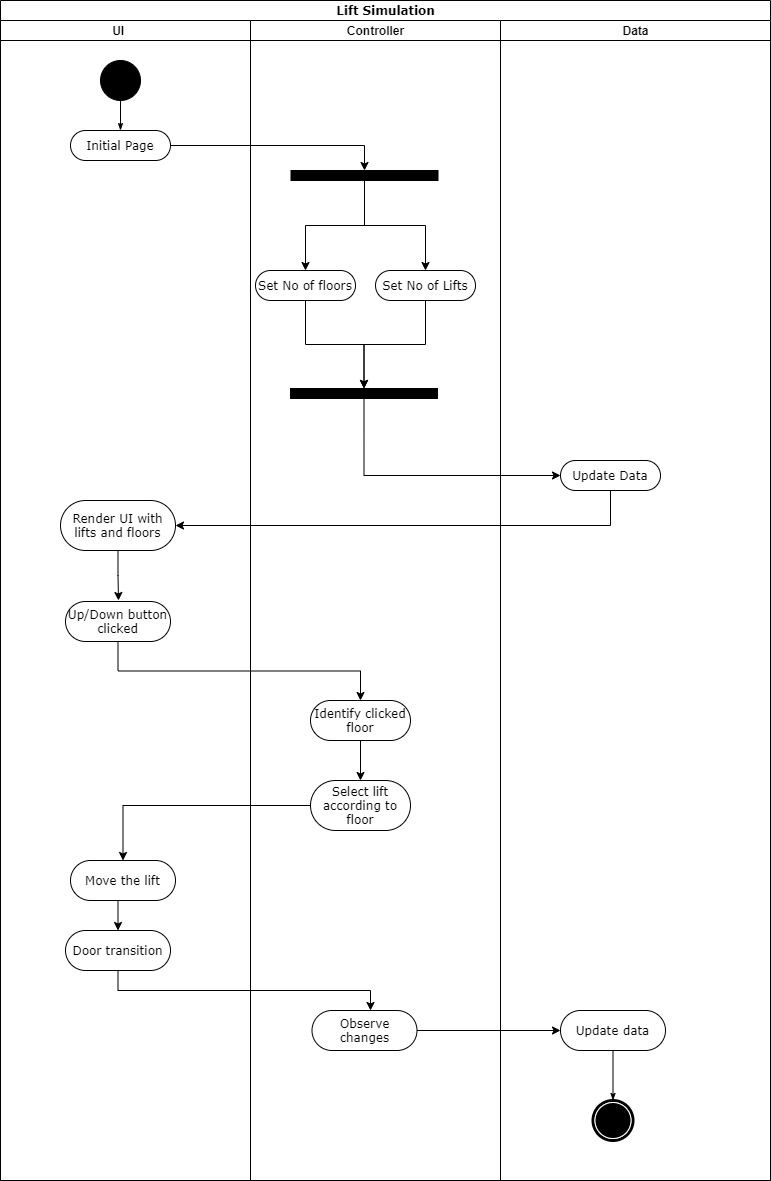

The diagram above was exported from draw.io. Its source (the exported page's mxGraphModel, read from the mxfile embedded in the PNG):
<mxGraphModel dx="1038" dy="649" grid="1" gridSize="10" guides="1" tooltips="1" connect="1" arrows="1" fold="1" page="1" pageScale="1" pageWidth="850" pageHeight="1100" background="none" math="0" shadow="0">
  <root>
    <mxCell id="0" />
    <mxCell id="1" parent="0" />
    <mxCell id="1c1d494c118603dd-1" value="Lift Simulation" style="swimlane;html=1;childLayout=stackLayout;startSize=20;rounded=0;shadow=0;comic=0;labelBackgroundColor=none;strokeWidth=1;fontFamily=Verdana;fontSize=12;align=center;" parent="1" vertex="1">
      <mxGeometry x="40" y="20" width="770" height="1180" as="geometry" />
    </mxCell>
    <mxCell id="1c1d494c118603dd-2" value="UI&lt;span style=&quot;white-space: pre&quot;&gt;&#09;&lt;/span&gt;" style="swimlane;html=1;startSize=20;" parent="1c1d494c118603dd-1" vertex="1">
      <mxGeometry y="20" width="250" height="1160" as="geometry" />
    </mxCell>
    <mxCell id="60571a20871a0731-4" value="" style="ellipse;whiteSpace=wrap;html=1;rounded=0;shadow=0;comic=0;labelBackgroundColor=none;strokeWidth=1;fillColor=#000000;fontFamily=Verdana;fontSize=12;align=center;" parent="1c1d494c118603dd-2" vertex="1">
      <mxGeometry x="100" y="40" width="40" height="40" as="geometry" />
    </mxCell>
    <mxCell id="60571a20871a0731-8" value="Initial Page" style="rounded=1;whiteSpace=wrap;html=1;shadow=0;comic=0;labelBackgroundColor=none;strokeWidth=1;fontFamily=Verdana;fontSize=12;align=center;arcSize=50;" parent="1c1d494c118603dd-2" vertex="1">
      <mxGeometry x="70" y="110" width="100" height="30" as="geometry" />
    </mxCell>
    <mxCell id="1c1d494c118603dd-27" style="edgeStyle=orthogonalEdgeStyle;rounded=0;html=1;labelBackgroundColor=none;startArrow=none;startFill=0;startSize=5;endArrow=classicThin;endFill=1;endSize=5;jettySize=auto;orthogonalLoop=1;strokeWidth=1;fontFamily=Verdana;fontSize=12" parent="1c1d494c118603dd-2" source="60571a20871a0731-4" target="60571a20871a0731-8" edge="1">
      <mxGeometry relative="1" as="geometry" />
    </mxCell>
    <mxCell id="lWK9sTgdCMJ_NglcMhHw-17" value="Render UI with lifts and floors" style="rounded=1;whiteSpace=wrap;html=1;shadow=0;comic=0;labelBackgroundColor=none;strokeWidth=1;fontFamily=Verdana;fontSize=12;align=center;arcSize=50;" vertex="1" parent="1c1d494c118603dd-2">
      <mxGeometry x="60" y="480" width="115" height="50" as="geometry" />
    </mxCell>
    <mxCell id="lWK9sTgdCMJ_NglcMhHw-19" value="Up/Down button clicked" style="rounded=1;whiteSpace=wrap;html=1;shadow=0;comic=0;labelBackgroundColor=none;strokeWidth=1;fontFamily=Verdana;fontSize=12;align=center;arcSize=50;" vertex="1" parent="1c1d494c118603dd-2">
      <mxGeometry x="65" y="581" width="105" height="40" as="geometry" />
    </mxCell>
    <mxCell id="lWK9sTgdCMJ_NglcMhHw-36" style="edgeStyle=orthogonalEdgeStyle;rounded=0;orthogonalLoop=1;jettySize=auto;html=1;exitX=0.5;exitY=1;exitDx=0;exitDy=0;entryX=0.5;entryY=0;entryDx=0;entryDy=0;" edge="1" parent="1c1d494c118603dd-2" source="lWK9sTgdCMJ_NglcMhHw-33" target="lWK9sTgdCMJ_NglcMhHw-35">
      <mxGeometry relative="1" as="geometry" />
    </mxCell>
    <mxCell id="lWK9sTgdCMJ_NglcMhHw-33" value="Move the lift" style="rounded=1;whiteSpace=wrap;html=1;shadow=0;comic=0;labelBackgroundColor=none;strokeWidth=1;fontFamily=Verdana;fontSize=12;align=center;arcSize=50;" vertex="1" parent="1c1d494c118603dd-2">
      <mxGeometry x="70" y="840" width="105" height="40" as="geometry" />
    </mxCell>
    <mxCell id="lWK9sTgdCMJ_NglcMhHw-35" value="Door transition" style="rounded=1;whiteSpace=wrap;html=1;shadow=0;comic=0;labelBackgroundColor=none;strokeWidth=1;fontFamily=Verdana;fontSize=12;align=center;arcSize=50;" vertex="1" parent="1c1d494c118603dd-2">
      <mxGeometry x="65" y="910" width="105" height="40" as="geometry" />
    </mxCell>
    <mxCell id="1c1d494c118603dd-3" value="Controller" style="swimlane;html=1;startSize=20;" parent="1c1d494c118603dd-1" vertex="1">
      <mxGeometry x="250" y="20" width="250" height="1160" as="geometry" />
    </mxCell>
    <mxCell id="1c1d494c118603dd-12" value="" style="whiteSpace=wrap;html=1;rounded=0;shadow=0;comic=0;labelBackgroundColor=none;strokeWidth=1;fillColor=#000000;fontFamily=Verdana;fontSize=12;align=center;rotation=0;" parent="1c1d494c118603dd-3" vertex="1">
      <mxGeometry x="40" y="368" width="147" height="10" as="geometry" />
    </mxCell>
    <mxCell id="1c1d494c118603dd-41" style="edgeStyle=none;rounded=0;html=1;labelBackgroundColor=none;startArrow=none;startFill=0;startSize=5;endArrow=classicThin;endFill=1;endSize=5;jettySize=auto;orthogonalLoop=1;strokeWidth=1;fontFamily=Verdana;fontSize=12" parent="1c1d494c118603dd-3" target="1c1d494c118603dd-16" edge="1">
      <mxGeometry relative="1" as="geometry">
        <mxPoint x="154.6428571428571" y="540" as="sourcePoint" />
      </mxGeometry>
    </mxCell>
    <mxCell id="1c1d494c118603dd-53" style="edgeStyle=none;rounded=0;html=1;dashed=1;labelBackgroundColor=none;startArrow=none;startFill=0;startSize=5;endArrow=oval;endFill=0;endSize=5;jettySize=auto;orthogonalLoop=1;strokeWidth=1;fontFamily=Verdana;fontSize=12" parent="1c1d494c118603dd-3" target="1c1d494c118603dd-15" edge="1">
      <mxGeometry relative="1" as="geometry">
        <mxPoint x="100" y="532.1428571428571" as="sourcePoint" />
      </mxGeometry>
    </mxCell>
    <mxCell id="1c1d494c118603dd-54" style="edgeStyle=none;rounded=0;html=1;dashed=1;labelBackgroundColor=none;startArrow=none;startFill=0;startSize=5;endArrow=oval;endFill=0;endSize=5;jettySize=auto;orthogonalLoop=1;strokeWidth=1;fontFamily=Verdana;fontSize=12" parent="1c1d494c118603dd-3" source="1c1d494c118603dd-24" edge="1">
      <mxGeometry relative="1" as="geometry">
        <mxPoint x="127.08074534161483" y="610" as="targetPoint" />
      </mxGeometry>
    </mxCell>
    <mxCell id="lWK9sTgdCMJ_NglcMhHw-7" style="edgeStyle=orthogonalEdgeStyle;rounded=0;orthogonalLoop=1;jettySize=auto;html=1;exitX=0.5;exitY=1;exitDx=0;exitDy=0;entryX=0.5;entryY=0;entryDx=0;entryDy=0;" edge="1" parent="1c1d494c118603dd-3" source="1c1d494c118603dd-6" target="1c1d494c118603dd-12">
      <mxGeometry relative="1" as="geometry" />
    </mxCell>
    <mxCell id="1c1d494c118603dd-6" value="Set No of floors" style="rounded=1;whiteSpace=wrap;html=1;shadow=0;comic=0;labelBackgroundColor=none;strokeWidth=1;fontFamily=Verdana;fontSize=12;align=center;arcSize=50;" parent="1c1d494c118603dd-3" vertex="1">
      <mxGeometry x="5" y="250" width="100" height="30" as="geometry" />
    </mxCell>
    <mxCell id="lWK9sTgdCMJ_NglcMhHw-8" style="edgeStyle=orthogonalEdgeStyle;rounded=0;orthogonalLoop=1;jettySize=auto;html=1;exitX=0.5;exitY=1;exitDx=0;exitDy=0;" edge="1" parent="1c1d494c118603dd-3" source="1c1d494c118603dd-5" target="1c1d494c118603dd-12">
      <mxGeometry relative="1" as="geometry" />
    </mxCell>
    <mxCell id="1c1d494c118603dd-5" value="Set No of Lifts" style="rounded=1;whiteSpace=wrap;html=1;shadow=0;comic=0;labelBackgroundColor=none;strokeWidth=1;fontFamily=Verdana;fontSize=12;align=center;arcSize=50;" parent="1c1d494c118603dd-3" vertex="1">
      <mxGeometry x="125" y="250" width="100" height="30" as="geometry" />
    </mxCell>
    <mxCell id="lWK9sTgdCMJ_NglcMhHw-12" style="edgeStyle=orthogonalEdgeStyle;rounded=0;orthogonalLoop=1;jettySize=auto;html=1;exitX=0.5;exitY=1;exitDx=0;exitDy=0;" edge="1" parent="1c1d494c118603dd-3" source="lWK9sTgdCMJ_NglcMhHw-9" target="1c1d494c118603dd-6">
      <mxGeometry relative="1" as="geometry" />
    </mxCell>
    <mxCell id="lWK9sTgdCMJ_NglcMhHw-13" style="edgeStyle=orthogonalEdgeStyle;rounded=0;orthogonalLoop=1;jettySize=auto;html=1;" edge="1" parent="1c1d494c118603dd-3" source="lWK9sTgdCMJ_NglcMhHw-9" target="1c1d494c118603dd-5">
      <mxGeometry relative="1" as="geometry" />
    </mxCell>
    <mxCell id="lWK9sTgdCMJ_NglcMhHw-9" value="" style="whiteSpace=wrap;html=1;rounded=0;shadow=0;comic=0;labelBackgroundColor=none;strokeWidth=1;fillColor=#000000;fontFamily=Verdana;fontSize=12;align=center;rotation=0;" vertex="1" parent="1c1d494c118603dd-3">
      <mxGeometry x="40.5" y="150" width="147" height="10" as="geometry" />
    </mxCell>
    <mxCell id="lWK9sTgdCMJ_NglcMhHw-27" value="Identify clicked floor" style="rounded=1;whiteSpace=wrap;html=1;shadow=0;comic=0;labelBackgroundColor=none;strokeWidth=1;fontFamily=Verdana;fontSize=12;align=center;arcSize=50;" vertex="1" parent="1c1d494c118603dd-3">
      <mxGeometry x="60" y="680" width="100" height="40" as="geometry" />
    </mxCell>
    <mxCell id="lWK9sTgdCMJ_NglcMhHw-32" value="Select lift according to floor" style="rounded=1;whiteSpace=wrap;html=1;shadow=0;comic=0;labelBackgroundColor=none;strokeWidth=1;fontFamily=Verdana;fontSize=12;align=center;arcSize=50;" vertex="1" parent="1c1d494c118603dd-3">
      <mxGeometry x="60" y="760" width="100" height="50" as="geometry" />
    </mxCell>
    <mxCell id="lWK9sTgdCMJ_NglcMhHw-39" value="Observe changes" style="rounded=1;whiteSpace=wrap;html=1;shadow=0;comic=0;labelBackgroundColor=none;strokeWidth=1;fontFamily=Verdana;fontSize=12;align=center;arcSize=50;" vertex="1" parent="1c1d494c118603dd-3">
      <mxGeometry x="61.5" y="990" width="105" height="40" as="geometry" />
    </mxCell>
    <mxCell id="1c1d494c118603dd-4" value="Data" style="swimlane;html=1;startSize=20;" parent="1c1d494c118603dd-1" vertex="1">
      <mxGeometry x="500" y="20" width="270" height="1160" as="geometry" />
    </mxCell>
    <mxCell id="1c1d494c118603dd-43" style="edgeStyle=none;rounded=0;html=1;labelBackgroundColor=none;startArrow=none;startFill=0;startSize=5;endArrow=classicThin;endFill=1;endSize=5;jettySize=auto;orthogonalLoop=1;strokeWidth=1;fontFamily=Verdana;fontSize=12" parent="1c1d494c118603dd-4" source="1c1d494c118603dd-17" edge="1">
      <mxGeometry relative="1" as="geometry">
        <mxPoint x="90" y="670" as="targetPoint" />
      </mxGeometry>
    </mxCell>
    <mxCell id="1c1d494c118603dd-44" style="edgeStyle=none;rounded=0;html=1;labelBackgroundColor=none;startArrow=none;startFill=0;startSize=5;endArrow=classicThin;endFill=1;endSize=5;jettySize=auto;orthogonalLoop=1;strokeWidth=1;fontFamily=Verdana;fontSize=12" parent="1c1d494c118603dd-4" target="1c1d494c118603dd-19" edge="1">
      <mxGeometry relative="1" as="geometry">
        <mxPoint x="120" y="700" as="sourcePoint" />
      </mxGeometry>
    </mxCell>
    <mxCell id="1c1d494c118603dd-56" style="edgeStyle=none;rounded=0;html=1;dashed=1;labelBackgroundColor=none;startArrow=none;startFill=0;startSize=5;endArrow=oval;endFill=0;endSize=5;jettySize=auto;orthogonalLoop=1;strokeWidth=1;fontFamily=Verdana;fontSize=12" parent="1c1d494c118603dd-4" target="1c1d494c118603dd-18" edge="1">
      <mxGeometry relative="1" as="geometry">
        <mxPoint x="156.96428571428578" y="640" as="sourcePoint" />
      </mxGeometry>
    </mxCell>
    <mxCell id="1c1d494c118603dd-57" style="edgeStyle=none;rounded=0;html=1;dashed=1;labelBackgroundColor=none;startArrow=none;startFill=0;startSize=5;endArrow=oval;endFill=0;endSize=5;jettySize=auto;orthogonalLoop=1;strokeWidth=1;fontFamily=Verdana;fontSize=12" parent="1c1d494c118603dd-4" target="1c1d494c118603dd-17" edge="1">
      <mxGeometry relative="1" as="geometry">
        <mxPoint x="120" y="618.2394366197184" as="sourcePoint" />
      </mxGeometry>
    </mxCell>
    <mxCell id="1c1d494c118603dd-58" style="edgeStyle=none;rounded=0;html=1;dashed=1;labelBackgroundColor=none;startArrow=none;startFill=0;startSize=5;endArrow=oval;endFill=0;endSize=5;jettySize=auto;orthogonalLoop=1;strokeWidth=1;fontFamily=Verdana;fontSize=12" parent="1c1d494c118603dd-4" source="1c1d494c118603dd-26" edge="1">
      <mxGeometry relative="1" as="geometry">
        <mxPoint x="138.5999999999999" y="810" as="targetPoint" />
      </mxGeometry>
    </mxCell>
    <mxCell id="lWK9sTgdCMJ_NglcMhHw-4" value="Update Data" style="rounded=1;whiteSpace=wrap;html=1;shadow=0;comic=0;labelBackgroundColor=none;strokeWidth=1;fontFamily=Verdana;fontSize=12;align=center;arcSize=50;" vertex="1" parent="1c1d494c118603dd-4">
      <mxGeometry x="60" y="440" width="100" height="30" as="geometry" />
    </mxCell>
    <mxCell id="lWK9sTgdCMJ_NglcMhHw-41" value="Update data" style="rounded=1;whiteSpace=wrap;html=1;shadow=0;comic=0;labelBackgroundColor=none;strokeWidth=1;fontFamily=Verdana;fontSize=12;align=center;arcSize=50;" vertex="1" parent="1c1d494c118603dd-4">
      <mxGeometry x="60" y="990" width="105" height="40" as="geometry" />
    </mxCell>
    <mxCell id="60571a20871a0731-5" value="" style="shape=mxgraph.bpmn.shape;html=1;verticalLabelPosition=bottom;labelBackgroundColor=#ffffff;verticalAlign=top;perimeter=ellipsePerimeter;outline=end;symbol=terminate;rounded=0;shadow=0;comic=0;strokeWidth=1;fontFamily=Verdana;fontSize=12;align=center;" parent="1c1d494c118603dd-4" vertex="1">
      <mxGeometry x="92.5" y="1080" width="40" height="40" as="geometry" />
    </mxCell>
    <mxCell id="1c1d494c118603dd-45" style="edgeStyle=none;rounded=0;html=1;labelBackgroundColor=none;startArrow=none;startFill=0;startSize=5;endArrow=classicThin;endFill=1;endSize=5;jettySize=auto;orthogonalLoop=1;strokeWidth=1;fontFamily=Verdana;fontSize=12" parent="1c1d494c118603dd-4" target="60571a20871a0731-5" edge="1">
      <mxGeometry relative="1" as="geometry">
        <mxPoint x="112.5" y="1030" as="sourcePoint" />
      </mxGeometry>
    </mxCell>
    <mxCell id="1c1d494c118603dd-42" style="edgeStyle=none;rounded=0;html=1;labelBackgroundColor=none;startArrow=none;startFill=0;startSize=5;endArrow=classicThin;endFill=1;endSize=5;jettySize=auto;orthogonalLoop=1;strokeWidth=1;fontFamily=Verdana;fontSize=12" parent="1c1d494c118603dd-1" target="1c1d494c118603dd-17" edge="1">
      <mxGeometry relative="1" as="geometry">
        <mxPoint x="435" y="628.0434782608695" as="sourcePoint" />
      </mxGeometry>
    </mxCell>
    <mxCell id="1c1d494c118603dd-55" style="edgeStyle=none;rounded=0;html=1;dashed=1;labelBackgroundColor=none;startArrow=none;startFill=0;startSize=5;endArrow=oval;endFill=0;endSize=5;jettySize=auto;orthogonalLoop=1;strokeWidth=1;fontFamily=Verdana;fontSize=12" parent="1c1d494c118603dd-1" target="1c1d494c118603dd-17" edge="1">
      <mxGeometry relative="1" as="geometry">
        <mxPoint x="395" y="678.6666666666667" as="sourcePoint" />
      </mxGeometry>
    </mxCell>
    <mxCell id="lWK9sTgdCMJ_NglcMhHw-14" style="edgeStyle=orthogonalEdgeStyle;rounded=0;orthogonalLoop=1;jettySize=auto;html=1;exitX=1;exitY=0.5;exitDx=0;exitDy=0;entryX=0.5;entryY=0;entryDx=0;entryDy=0;" edge="1" parent="1c1d494c118603dd-1" source="60571a20871a0731-8" target="lWK9sTgdCMJ_NglcMhHw-9">
      <mxGeometry relative="1" as="geometry" />
    </mxCell>
    <mxCell id="lWK9sTgdCMJ_NglcMhHw-16" style="edgeStyle=orthogonalEdgeStyle;rounded=0;orthogonalLoop=1;jettySize=auto;html=1;exitX=0.5;exitY=1;exitDx=0;exitDy=0;entryX=0;entryY=0.5;entryDx=0;entryDy=0;" edge="1" parent="1c1d494c118603dd-1" source="1c1d494c118603dd-12" target="lWK9sTgdCMJ_NglcMhHw-4">
      <mxGeometry relative="1" as="geometry" />
    </mxCell>
    <mxCell id="lWK9sTgdCMJ_NglcMhHw-18" style="edgeStyle=orthogonalEdgeStyle;rounded=0;orthogonalLoop=1;jettySize=auto;html=1;exitX=0.5;exitY=1;exitDx=0;exitDy=0;entryX=1;entryY=0.5;entryDx=0;entryDy=0;" edge="1" parent="1c1d494c118603dd-1" source="lWK9sTgdCMJ_NglcMhHw-4" target="lWK9sTgdCMJ_NglcMhHw-17">
      <mxGeometry relative="1" as="geometry" />
    </mxCell>
    <mxCell id="lWK9sTgdCMJ_NglcMhHw-34" style="edgeStyle=orthogonalEdgeStyle;rounded=0;orthogonalLoop=1;jettySize=auto;html=1;exitX=0;exitY=0.5;exitDx=0;exitDy=0;entryX=0.5;entryY=0;entryDx=0;entryDy=0;" edge="1" parent="1c1d494c118603dd-1" source="lWK9sTgdCMJ_NglcMhHw-32" target="lWK9sTgdCMJ_NglcMhHw-33">
      <mxGeometry relative="1" as="geometry" />
    </mxCell>
    <mxCell id="lWK9sTgdCMJ_NglcMhHw-25" style="edgeStyle=orthogonalEdgeStyle;rounded=0;orthogonalLoop=1;jettySize=auto;html=1;exitX=0.5;exitY=1;exitDx=0;exitDy=0;" edge="1" parent="1" source="lWK9sTgdCMJ_NglcMhHw-17">
      <mxGeometry relative="1" as="geometry">
        <mxPoint x="158" y="620" as="targetPoint" />
      </mxGeometry>
    </mxCell>
    <mxCell id="lWK9sTgdCMJ_NglcMhHw-26" style="edgeStyle=orthogonalEdgeStyle;rounded=0;orthogonalLoop=1;jettySize=auto;html=1;exitX=0.5;exitY=1;exitDx=0;exitDy=0;" edge="1" parent="1" source="lWK9sTgdCMJ_NglcMhHw-19">
      <mxGeometry relative="1" as="geometry">
        <mxPoint x="400" y="720" as="targetPoint" />
      </mxGeometry>
    </mxCell>
    <mxCell id="lWK9sTgdCMJ_NglcMhHw-31" style="edgeStyle=orthogonalEdgeStyle;rounded=0;orthogonalLoop=1;jettySize=auto;html=1;exitX=0.5;exitY=1;exitDx=0;exitDy=0;" edge="1" parent="1" source="lWK9sTgdCMJ_NglcMhHw-27">
      <mxGeometry relative="1" as="geometry">
        <mxPoint x="400" y="800" as="targetPoint" />
      </mxGeometry>
    </mxCell>
    <mxCell id="lWK9sTgdCMJ_NglcMhHw-37" style="edgeStyle=orthogonalEdgeStyle;rounded=0;orthogonalLoop=1;jettySize=auto;html=1;exitX=0.5;exitY=1;exitDx=0;exitDy=0;" edge="1" parent="1" source="lWK9sTgdCMJ_NglcMhHw-35">
      <mxGeometry relative="1" as="geometry">
        <mxPoint x="410" y="1030" as="targetPoint" />
      </mxGeometry>
    </mxCell>
    <mxCell id="lWK9sTgdCMJ_NglcMhHw-40" style="edgeStyle=orthogonalEdgeStyle;rounded=0;orthogonalLoop=1;jettySize=auto;html=1;exitX=1;exitY=0.5;exitDx=0;exitDy=0;" edge="1" parent="1" source="lWK9sTgdCMJ_NglcMhHw-39">
      <mxGeometry relative="1" as="geometry">
        <mxPoint x="600" y="1050" as="targetPoint" />
      </mxGeometry>
    </mxCell>
  </root>
</mxGraphModel>